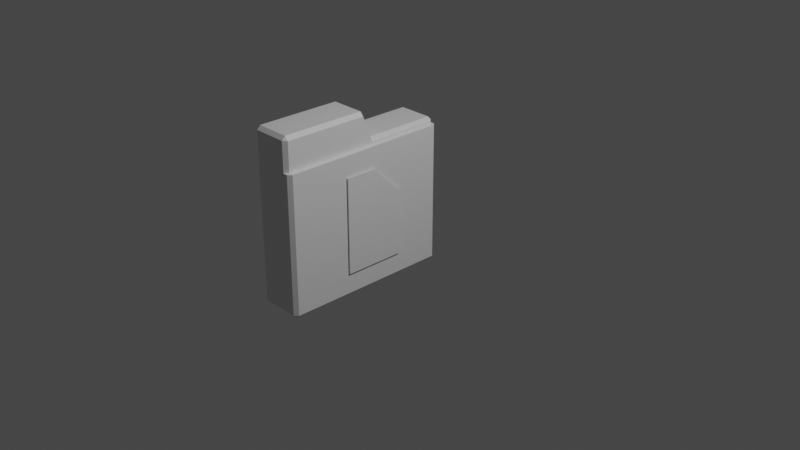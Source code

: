 # Source: BarrierFolder.blend  (saved by Blender 2.90.8; exported with 4.5.12 LTS)
import bpy
from mathutils import Matrix  # noqa: F401  (used for matrix-valued properties, if any)

bpy.ops.wm.read_factory_settings(use_empty=True)
scene = bpy.context.scene
scene.name = 'Scene'

# ---- collections
col_collection = bpy.data.collections.new('Collection'); scene.collection.children.link(col_collection)

# ---- materials (node trees are filled in below, after node groups)
mat_material = bpy.data.materials.new('Material')
mat_material.alpha_threshold = 0.0
mat_material.use_transparent_shadow = False
mat_material.line_color = (0.0, 0.0, 0.0, 1.0)

# ---- material node trees
mat_material.use_nodes = True; mat_material.node_tree.nodes.clear()
_N = mat_material.node_tree.nodes; _L = mat_material.node_tree.links
n0 = _N.new('ShaderNodeOutputMaterial'); n0.name = 'Material Output'; n0.location = (300, 300)
n1 = _N.new('ShaderNodeBsdfPrincipled'); n1.name = 'Principled BSDF'; n1.location = (10, 300)
n1.distribution = 'GGX'
n1.subsurface_method = 'BURLEY'
n1.inputs[2].default_value = 0.4
n1.inputs[3].default_value = 1.45
n1.inputs[27].default_value = (0.0, 0.0, 0.0, 1.0)
n1.inputs[28].default_value = 1.0
_L.new(n1.outputs[0], n0.inputs[0])
n0.is_active_output = True

# ---- world
world_world = bpy.data.worlds.new('World'); scene.world = world_world
world_world.use_nodes = True; world_world.node_tree.nodes.clear()
_N = world_world.node_tree.nodes; _L = world_world.node_tree.links
n0 = _N.new('ShaderNodeOutputWorld'); n0.name = 'World Output'; n0.location = (300, 300)
n1 = _N.new('ShaderNodeBackground'); n1.name = 'Background'; n1.location = (10, 300)
n1.inputs[0].default_value = (0.05088, 0.05088, 0.05088, 1.0)
_L.new(n1.outputs[0], n0.inputs[0])
n0.is_active_output = True
world_world.color = (0.05088, 0.05088, 0.05088)
world_world.use_sun_shadow = False
world_world.sun_shadow_jitter_overblur = 0.0

# ---- cameras
cam_camera = bpy.data.cameras.new('Camera')
cam_camera.clip_end = 100.0
cam_camera.ortho_scale = 7.314

# ---- lights
light_light = bpy.data.lights.new('Light', 'POINT')
light_light.transmission_factor = 0.0
light_light.energy = 1000.0
light_light.shadow_soft_size = 0.1
light_light.shadow_maximum_resolution = 0.006
light_light.use_absolute_resolution = True

# ---- meshes
me_cube = bpy.data.meshes.new('Cube')
me_cube.from_pydata([(-0.5285, 0.0, 0.619), (-1.0, 0.0, 0.619), (-1.0, 0.1209, 0.619), (-0.5285, 0.1209, 0.619), (-0.5688, 0.9597, 0.6949), (-0.5285, 0.9597, 0.6502), (-0.5688, 1.0, 0.6545), (-0.5688, 0.9597, -1.0), (-0.5688, 1.0, -0.9597), (-0.5688, -1.0, 0.9597), (-0.5285, -0.9597, 0.9554), (-0.5688, -0.9597, 1.0), (-0.5285, -0.9597, -0.9597), (-0.5688, -1.0, -0.9597), (-0.5688, -0.9597, -1.0), (-1.0, 0.9597, 0.6502), (-0.9597, 0.9597, 0.6949), (-0.9597, 1.0, 0.6545), (-0.9597, 0.9597, -1.0), (-1.0, 0.9597, -0.9597), (-0.9597, 1.0, -0.9597), (-1.0, -0.9597, 0.9554), (-0.9597, -1.0, 0.9597), (-0.9597, -0.9597, 1.0), (-1.0, -0.9597, -0.9597), (-0.9597, -0.9597, -1.0), (-0.9597, -1.0, -0.9597), (-0.5688, 1.0, 0.619), (-0.5285, 0.9597, 0.619), (-1.0, -0.9597, 0.619), (-0.9597, -1.0, 0.619), (-0.5285, -0.9597, 0.619), (-0.5688, -1.0, 0.619), (-1.0, 0.9597, 0.619), (-0.9597, 1.0, 0.619), (-1.0, 0.0, -0.9597), (-0.9597, 0.0, -1.0), (-0.5285, 0.0, 0.9552), (-0.5688, 0.0, 1.0), (-0.9597, 0.0, 1.0), (-1.0, 0.0, 0.9552), (-0.5688, 0.0, -1.0), (-1.0, 0.1209, 0.6501), (-0.9597, 0.1209, 0.6949), (-0.5688, 0.1209, -1.0), (-1.0, 0.1209, -0.9597), (-0.9597, 0.1209, -1.0), (-0.5285, 0.1209, 0.6501), (-0.5688, 0.1209, 0.6949), (-0.4777, 0.1209, 0.619), (-0.4777, 0.0, 0.619), (-0.4777, 0.9597, -0.9597), (-0.518, 0.9597, -1.0), (-0.518, 1.0, -0.9597), (-0.518, -0.9597, -1.0), (-0.4777, -0.9597, -0.9597), (-0.518, -1.0, -0.9597), (-0.518, 1.0, 0.619), (-0.4777, 0.9597, 0.619), (-0.4777, -0.9597, 0.619), (-0.518, -1.0, 0.619), (-0.4777, 0.1209, -0.9597), (-0.518, 0.1209, -1.0), (-0.518, 0.0, -1.0), (-0.4777, 0.0, -0.9597)], [], [(0, 37, 10, 31), (38, 39, 23, 11), (45, 2, 33, 19), (14, 41, 63, 54), (13, 32, 30, 26), (28, 5, 47, 3), (32, 13, 56, 60), (2, 42, 15, 33), (29, 21, 40, 1), (36, 41, 14, 25), (35, 1, 2, 45), (1, 40, 42, 2), (48, 43, 39, 38), (24, 29, 1, 35), (3, 47, 37, 0), (34, 17, 6, 27), (20, 34, 27, 8), (18, 7, 44, 46), (32, 9, 22, 30), (46, 44, 41, 36), (31, 32, 60, 59), (4, 5, 6), (3, 0, 50, 49), (9, 10, 11), (12, 13, 14), (15, 16, 17), (18, 19, 20), (21, 22, 23), (24, 25, 26), (36, 25, 24, 35), (7, 18, 20, 8), (28, 3, 49, 58), (30, 22, 21, 29), (41, 44, 62, 63), (34, 20, 19, 33), (11, 23, 22, 9), (38, 11, 10, 37), (25, 14, 13, 26), (43, 16, 15, 42), (16, 4, 6, 17), (7, 8, 53, 52), (5, 28, 27, 6), (26, 30, 29, 24), (9, 32, 31, 10), (17, 34, 33, 15), (46, 36, 35, 45), (48, 38, 37, 47), (23, 39, 40, 21), (0, 31, 59, 50), (39, 43, 42, 40), (13, 12, 55, 56), (18, 46, 45, 19), (4, 48, 47, 5), (4, 16, 43, 48), (64, 50, 59, 55), (51, 58, 49, 61), (61, 49, 50, 64), (52, 53, 51), (58, 51, 53, 57), (60, 56, 55, 59), (62, 52, 51, 61), (54, 63, 64, 55), (63, 62, 61, 64), (27, 28, 58, 57), (8, 27, 57, 53), (12, 14, 54, 55), (44, 7, 52, 62)])
_uv = me_cube.uv_layers.new(name='UVMap')
_uv.uv.foreach_set('vector', [0.5774, 0.625, 0.6194, 0.625, 0.6194, 0.745, 0.5774, 0.745, 0.63, 0.625, 0.87, 0.625, 0.87, 0.745, 0.63, 0.745, 0.38, 0.1401, 0.5774, 0.1401, 0.5774, 0.245, 0.38, 0.245, 0.37, 0.745, 0.37, 0.625, 0.37, 0.625, 0.37, 0.745, 0.38, 0.755, 0.5774, 0.755, 0.5774, 0.995, 0.38, 0.995, 0.5774, 0.505, 0.597, 0.505, 0.5969, 0.6099, 0.5774, 0.6099, 0.5774, 0.755, 0.38, 0.755, 0.38, 0.755, 0.5774, 0.755, 0.5774, 0.1401, 0.5969, 0.1401, 0.597, 0.245, 0.5774, 0.245, 0.5774, 0.005041, 0.6194, 0.005041, 0.6194, 0.125, 0.5774, 0.125, 0.13, 0.625, 0.37, 0.625, 0.37, 0.745, 0.13, 0.745, 0.38, 0.125, 0.5774, 0.125, 0.5774, 0.1401, 0.38, 0.1401, 0.5774, 0.125, 0.6194, 0.125, 0.5969, 0.1401, 0.5774, 0.1401, 0.63, 0.6099, 0.87, 0.6099, 0.87, 0.625, 0.63, 0.625, 0.38, 0.005041, 0.5774, 0.005041, 0.5774, 0.125, 0.38, 0.125, 0.5774, 0.6099, 0.5969, 0.6099, 0.6194, 0.625, 0.5774, 0.625, 0.5774, 0.255, 0.5997, 0.255, 0.5997, 0.495, 0.5774, 0.495, 0.38, 0.255, 0.5774, 0.255, 0.5774, 0.495, 0.38, 0.495, 0.13, 0.505, 0.37, 0.505, 0.37, 0.6099, 0.13, 0.6099, 0.5774, 0.755, 0.62, 0.755, 0.62, 0.995, 0.5774, 0.995, 0.13, 0.6099, 0.37, 0.6099, 0.37, 0.625, 0.13, 0.625, 0.5774, 0.745, 0.5774, 0.755, 0.5774, 0.755, 0.5774, 0.745, 0.625, 0.495, 0.597, 0.5, 0.5997, 0.5, 0.5774, 0.6099, 0.5774, 0.625, 0.5774, 0.625, 0.5774, 0.6099, 0.62, 0.755, 0.6194, 0.75, 0.625, 0.755, 0.38, 0.75, 0.375, 0.755, 0.375, 0.755, 0.597, 0.245, 0.625, 0.245, 0.5997, 0.25, 0.13, 0.505, 0.125, 0.505, 0.13, 0.5, 0.6194, 0.005041, 0.62, 0.0, 0.625, 0.005041, 0.125, 0.745, 0.125, 0.745, 0.13, 0.75, 0.13, 0.625, 0.13, 0.745, 0.125, 0.745, 0.125, 0.625, 0.37, 0.505, 0.13, 0.505, 0.13, 0.5, 0.37, 0.5, 0.5774, 0.505, 0.5774, 0.6099, 0.5774, 0.6099, 0.5774, 0.505, 0.5774, 0.0, 0.62, 0.0, 0.6194, 0.005041, 0.5774, 0.005041, 0.37, 0.625, 0.37, 0.6099, 0.37, 0.6099, 0.37, 0.625, 0.5774, 0.255, 0.38, 0.255, 0.38, 0.245, 0.5774, 0.245, 0.625, 0.755, 0.625, 0.995, 0.62, 0.995, 0.62, 0.755, 0.63, 0.625, 0.63, 0.745, 0.6194, 0.745, 0.6194, 0.625, 0.13, 0.745, 0.37, 0.745, 0.37, 0.75, 0.13, 0.75, 0.625, 0.1401, 0.625, 0.245, 0.597, 0.245, 0.5969, 0.1401, 0.625, 0.255, 0.625, 0.495, 0.5997, 0.495, 0.5997, 0.255, 0.37, 0.505, 0.37, 0.5, 0.37, 0.5, 0.37, 0.505, 0.597, 0.505, 0.5774, 0.505, 0.5774, 0.495, 0.5997, 0.495, 0.38, 0.0, 0.5774, 0.0, 0.5774, 0.005041, 0.38, 0.005041, 0.62, 0.755, 0.5774, 0.755, 0.5774, 0.745, 0.6194, 0.745, 0.5997, 0.255, 0.5774, 0.255, 0.5774, 0.245, 0.597, 0.245, 0.13, 0.6099, 0.13, 0.625, 0.125, 0.625, 0.125, 0.6099, 0.63, 0.6099, 0.63, 0.625, 0.6194, 0.625, 0.5969, 0.6099, 0.625, 0.005041, 0.625, 0.125, 0.6194, 0.125, 0.6194, 0.005041, 0.5774, 0.625, 0.5774, 0.745, 0.5774, 0.745, 0.5774, 0.625, 0.625, 0.125, 0.625, 0.1401, 0.5969, 0.1401, 0.6194, 0.125, 0.375, 0.755, 0.38, 0.75, 0.38, 0.75, 0.375, 0.755, 0.13, 0.505, 0.13, 0.6099, 0.125, 0.6099, 0.125, 0.505, 0.63, 0.505, 0.63, 0.6099, 0.5969, 0.6099, 0.597, 0.505, 0.63, 0.505, 0.87, 0.505, 0.87, 0.6099, 0.63, 0.6099, 0.38, 0.625, 0.5774, 0.625, 0.5774, 0.745, 0.38, 0.745, 0.38, 0.505, 0.5774, 0.505, 0.5774, 0.6099, 0.38, 0.6099, 0.38, 0.6099, 0.5774, 0.6099, 0.5774, 0.625, 0.38, 0.625, 0.37, 0.505, 0.37, 0.5, 0.375, 0.505, 0.5774, 0.505, 0.38, 0.505, 0.38, 0.495, 0.5774, 0.495, 0.5774, 0.755, 0.38, 0.755, 0.38, 0.745, 0.5774, 0.745, 0.37, 0.6099, 0.37, 0.505, 0.38, 0.505, 0.38, 0.6099, 0.37, 0.745, 0.37, 0.625, 0.38, 0.625, 0.38, 0.745, 0.37, 0.625, 0.37, 0.6099, 0.38, 0.6099, 0.38, 0.625, 0.5774, 0.495, 0.5774, 0.505, 0.5774, 0.505, 0.5774, 0.495, 0.38, 0.495, 0.5774, 0.495, 0.5774, 0.495, 0.38, 0.495, 0.38, 0.75, 0.375, 0.755, 0.375, 0.755, 0.38, 0.75, 0.37, 0.6099, 0.37, 0.505, 0.37, 0.505, 0.37, 0.6099])
me_cube.materials.append(mat_material)
me_cube.use_remesh_preserve_volume = False
me_cube.use_remesh_preserve_attributes = False
me_cube.use_mirror_vertex_groups = False
me_cube.update()
me_cube_001 = bpy.data.meshes.new('Cube.001')
me_cube_001.from_pydata([(-0.4702, -0.278, 0.3794), (-0.4702, 0.4319, -0.72), (-0.456, 0.4319, 0.02814), (-0.4702, -0.278, -0.72), (-0.4702, 0.4319, 0.02814), (-0.4702, 0.07693, 0.3794), (-0.456, 0.4319, -0.72), (-0.456, -0.278, -0.72), (-0.456, -0.278, 0.3794), (-0.456, 0.07693, 0.3794)], [], [(6, 2, 9, 8, 7), (1, 3, 0, 5, 4), (5, 0, 8, 9), (0, 3, 7, 8), (3, 1, 6, 7), (4, 5, 9, 2), (1, 4, 2, 6)])
_uv = me_cube_001.uv_layers.new(name='UVMap')
_uv.uv.foreach_set('vector', [0.38, 0.505, 0.4787, 0.505, 0.5774, 0.5575, 0.5774, 0.6099, 0.38, 0.6099, 0.38, 0.505, 0.38, 0.6099, 0.5774, 0.6099, 0.5774, 0.5575, 0.4787, 0.505, 0.5774, 0.5575, 0.5774, 0.6099, 0.5774, 0.6099, 0.5774, 0.5575, 0.5774, 0.6099, 0.38, 0.6099, 0.38, 0.6099, 0.5774, 0.6099, 0.38, 0.6099, 0.38, 0.505, 0.38, 0.505, 0.38, 0.6099, 0.4787, 0.505, 0.5774, 0.5575, 0.5774, 0.5575, 0.4787, 0.505, 0.38, 0.505, 0.4787, 0.505, 0.4787, 0.505, 0.38, 0.505])
me_cube_001.materials.append(mat_material)
me_cube_001.use_remesh_preserve_volume = False
me_cube_001.use_remesh_preserve_attributes = False
me_cube_001.use_mirror_vertex_groups = False
me_cube_001.update()

# ---- objects
ob_cube = bpy.data.objects.new('Cube', me_cube)
ob_light = bpy.data.objects.new('Light', light_light)
ob_camera = bpy.data.objects.new('Camera', cam_camera)
ob_cube_001 = bpy.data.objects.new('Cube.001', me_cube_001)

# ---- transforms, parenting, visibility, modifiers, constraints
ob_cube.location = (0.0, 0.0, 0.0)
ob_cube.lock_rotations_4d = False
ob_cube.empty_display_type = 'ARROWS'
ob_cube.lineart.crease_threshold = 0.0
ob_light.location = (4.076, 1.005, 5.904)
ob_light.rotation_euler = (0.6503, 0.05522, 1.866)
ob_light.lock_rotations_4d = False
ob_light.empty_display_type = 'ARROWS'
ob_light.color = (0.0, 0.0, 0.0, 0.0)
ob_light.lineart.crease_threshold = 0.0
ob_camera.location = (7.359, -6.926, 4.958)
ob_camera.rotation_euler = (1.109, 0.0, 0.8149)
ob_camera.lock_rotations_4d = False
ob_camera.empty_display_type = 'ARROWS'
ob_camera.color = (0.0, 0.0, 0.0, 0.0)
ob_camera.display_type = 'WIRE'
ob_camera.lineart.crease_threshold = 0.0
ob_cube_001.location = (0.0, 0.0, 0.0)
ob_cube_001.lock_rotations_4d = False
ob_cube_001.empty_display_type = 'ARROWS'
ob_cube_001.lineart.crease_threshold = 0.0

# ---- collection membership
col_collection.objects.link(ob_cube)
col_collection.objects.link(ob_light)
col_collection.objects.link(ob_camera)
col_collection.objects.link(ob_cube_001)

# ---- scene / render settings (as saved in the file)
scene.camera = ob_camera
scene.frame_start = 1; scene.frame_end = 250; scene.frame_set(1)
scene.render.engine = 'BLENDER_EEVEE_NEXT'
scene.cycles.use_denoising = False
scene.cycles.samples = 128
scene.cycles.sampling_pattern = 'TABULATED_SOBOL'
scene.cycles.use_adaptive_sampling = False
scene.cycles.use_light_tree = False
scene.view_settings.view_transform = 'Filmic'
bpy.context.view_layer.update()
